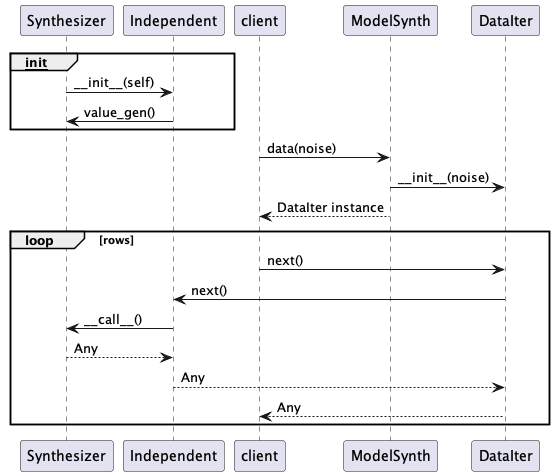

The diagram above was rendered by PlantUML. Its source (embedded in the PNG):
@startuml
group __init__
    Synthesizer -> Independent : ~__init__(self)
    Independent -> Synthesizer : value_gen()
end

client -> ModelSynth : data(noise)
ModelSynth -> DataIter : ~__init__(noise)
ModelSynth --> client : DataIter instance
loop rows
    client -> DataIter : next()
    DataIter -> Independent : next()
    Independent -> Synthesizer : ~__call__()
    Synthesizer --> Independent : Any
    Independent --> DataIter : Any
    DataIter --> client : Any
end
@enduml